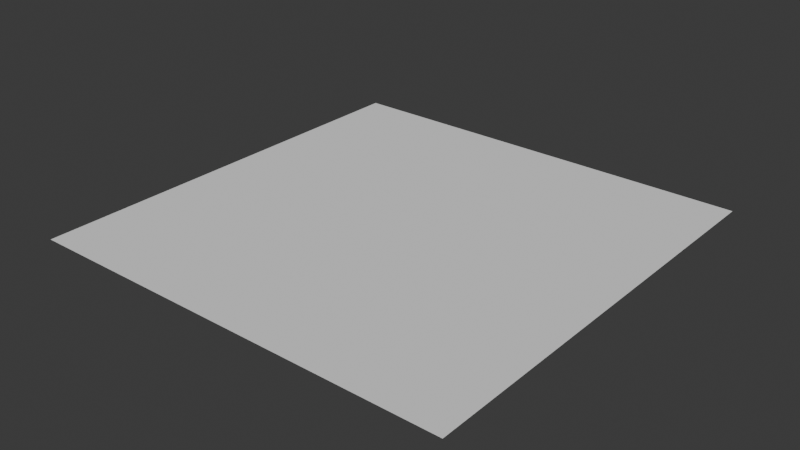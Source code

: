 # Source: floor_simple.blend  (saved by Blender 4.4.32; exported with 4.5.12 LTS)
import bpy
from mathutils import Matrix  # noqa: F401  (used for matrix-valued properties, if any)

bpy.ops.wm.read_factory_settings(use_empty=True)
scene = bpy.context.scene
scene.name = 'Scene'

# ---- world
world_world = bpy.data.worlds.new('World'); scene.world = world_world
world_world.use_nodes = True; world_world.node_tree.nodes.clear()
_N = world_world.node_tree.nodes; _L = world_world.node_tree.links
n0 = _N.new('ShaderNodeOutputWorld'); n0.name = 'World Output'; n0.location = (300, 300)
n1 = _N.new('ShaderNodeBackground'); n1.name = 'Background'; n1.location = (10, 300)
n1.inputs[0].default_value = (0.05088, 0.05088, 0.05088, 1.0)
_L.new(n1.outputs[0], n0.inputs[0])
n0.is_active_output = True
world_world.color = (0.05088, 0.05088, 0.05088)
world_world.sun_shadow_jitter_overblur = 0.0

# ---- meshes
me_plane = bpy.data.meshes.new('Plane')
me_plane.from_pydata([(-1.0, -1.0, 0.0), (1.0, -1.0, 0.0), (-1.0, 1.0, 0.0), (1.0, 1.0, 0.0)], [], [(0, 1, 3, 2)])
_uv = me_plane.uv_layers.new(name='UVMap')
_uv.uv.foreach_set('vector', [0.0, 0.0, 1.0, 0.0, 1.0, 1.0, 0.0, 1.0])
me_plane.update()

# ---- objects
ob_plane = bpy.data.objects.new('Plane', me_plane)

# ---- transforms, parenting, visibility, modifiers, constraints
ob_plane.location = (0.0, 0.0, 0.0)
ob_plane.scale = (10.0, 10.0, 10.0)

# ---- collection membership
scene.collection.objects.link(ob_plane)

# ---- scene / render settings (as saved in the file)
scene.frame_start = 1; scene.frame_end = 250; scene.frame_set(1)
scene.render.engine = 'BLENDER_EEVEE_NEXT'
bpy.context.view_layer.update()

# ---- added for rendering (the .blend has no active camera and no usable light): camera, sun
cam_auto = bpy.data.cameras.new('AutoCamera')
cam_auto.lens = 50.0
cam_auto.sensor_width = 36.0
cam_auto.clip_end = 1000.0
ob_auto_camera = bpy.data.objects.new('AutoCamera', cam_auto)
scene.collection.objects.link(ob_auto_camera)
ob_auto_camera.location = (26.1693, -31.4032, 20.9354)
ob_auto_camera.rotation_euler = (1.09748, -7.21219e-08, 0.694738)
scene.camera = ob_auto_camera
light_auto_sun = bpy.data.lights.new('AutoSun', 'SUN')
light_auto_sun.energy = 3.0
light_auto_sun.angle = 0.0523599
ob_auto_sun = bpy.data.objects.new('AutoSun', light_auto_sun)
scene.collection.objects.link(ob_auto_sun)
ob_auto_sun.rotation_euler = (0.872665, 0.174533, 0.523599)
bpy.context.view_layer.update()
